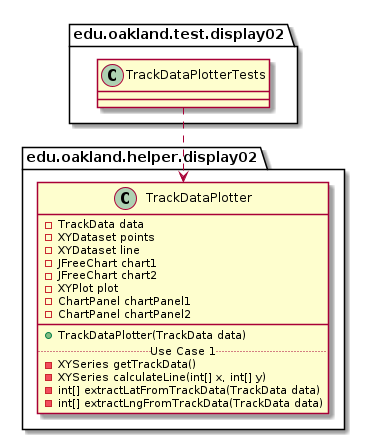

The diagram above was rendered by PlantUML. Its source (embedded in the PNG):
@startuml TrackDataPlotterTests_DirectDependencies


package edu.oakland.test.display02 {
    class TrackDataPlotterTests {

    }
}



package edu.oakland.helper.display02 {
    class TrackDataPlotter {
        - TrackData data
        - XYDataset points
        - XYDataset line
        - JFreeChart chart1
        - JFreeChart chart2
        - XYPlot plot
        - ChartPanel chartPanel1
        - ChartPanel chartPanel2
        __
        + TrackDataPlotter(TrackData data)
        .. Use Case 1 ..
        - XYSeries getTrackData()
        - XYSeries calculateLine(int[] x, int[] y)
        - int[] extractLatFromTrackData(TrackData data)
        - int[] extractLngFromTrackData(TrackData data)
    }
}

TrackDataPlotterTests ..> TrackDataPlotter



@enduml